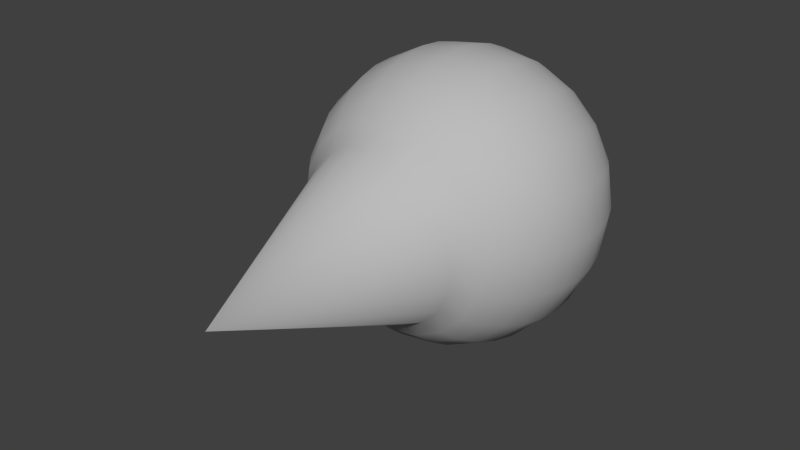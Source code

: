 # Source: Player.blend  (saved by Blender 2.72.0; exported with 4.5.12 LTS)
import bpy
from mathutils import Matrix  # noqa: F401  (used for matrix-valued properties, if any)

bpy.ops.wm.read_factory_settings(use_empty=True)
scene = bpy.context.scene
scene.name = 'Scene'

# ---- collections
col_collection_1 = bpy.data.collections.new('Collection 1'); scene.collection.children.link(col_collection_1)

# ---- materials (node trees are filled in below, after node groups)
mat_phong1 = bpy.data.materials.new('phong1')
mat_phong1.alpha_threshold = 0.0
mat_phong1.use_transparent_shadow = False
mat_phong1.diffuse_color = (0.5, 0.5, 0.5, 1.0)
mat_phong1.specular_color = (0.5, 0.5, 0.5)
mat_phong1.roughness = 0.5

# ---- material node trees

# ---- world
world_world = bpy.data.worlds.new('World'); scene.world = world_world
world_world.color = (0.05088, 0.05088, 0.05088)
world_world.use_sun_shadow = False
world_world.sun_shadow_jitter_overblur = 0.0
world_world.cycles.sampling_method = 'MANUAL'
world_world.cycles.sample_map_resolution = 256

# ---- meshes
me_untitled = bpy.data.meshes.new('Untitled')
me_untitled.from_pydata([(-4.789, -1.64, 3.819), (-4.086, -3.019, 3.819), (-2.992, -4.113, 3.819), (-1.614, -4.815, 3.819), (-0.08523, -5.057, 3.819), (1.443, -4.815, 3.819), (2.822, -4.113, 3.819), (3.916, -3.019, 3.819), (4.619, -1.64, 3.819), (4.861, -0.1116, 3.819), (4.619, 1.417, 3.819), (3.916, 2.795, 3.819), (2.822, 3.89, 3.819), (1.443, 4.592, 3.819), (-0.08523, 4.834, 3.819), (-1.614, 4.592, 3.819), (-2.992, 3.89, 3.819), (-4.086, 2.795, 3.819), (-4.789, 1.417, 3.819), (-5.031, -0.1116, 3.819), (-0.01476, -0.1457, 14.67), (-1.071, -0.4889, -7.953), (-0.9133, -0.7985, -7.953), (-0.6676, -1.044, -7.953), (-0.358, -1.202, -7.953), (-0.01476, -1.256, -7.953), (0.3285, -1.202, -7.953), (0.6381, -1.044, -7.953), (0.8838, -0.7985, -7.953), (1.042, -0.4889, -7.953), (1.096, -0.1457, -7.953), (1.042, 0.1975, -7.953), (0.8838, 0.5072, -7.953), (0.6381, 0.7529, -7.953), (0.3285, 0.9106, -7.953), (-0.01476, 0.965, -7.953), (-0.358, 0.9106, -7.953), (-0.6676, 0.7529, -7.953), (-0.9133, 0.5072, -7.953), (-1.071, 0.1975, -7.953), (-1.125, -0.1457, -7.953), (-2.101, -0.8237, -7.693), (-1.79, -1.435, -7.693), (-1.304, -1.921, -7.693), (-0.6927, -2.232, -7.693), (-0.01476, -2.34, -7.693), (0.6632, -2.232, -7.693), (1.275, -1.921, -7.693), (1.76, -1.435, -7.693), (2.072, -0.8237, -7.693), (2.179, -0.1457, -7.693), (2.072, 0.5323, -7.693), (1.76, 1.144, -7.693), (1.275, 1.629, -7.693), (0.6632, 1.941, -7.693), (-0.01476, 2.048, -7.693), (-0.6927, 1.941, -7.693), (-1.304, 1.629, -7.693), (-1.79, 1.144, -7.693), (-2.101, 0.5323, -7.693), (-2.209, -0.1457, -7.693), (-3.08, -1.142, -7.267), (-2.622, -2.04, -7.267), (-1.909, -2.753, -7.267), (-1.011, -3.211, -7.267), (-0.01476, -3.369, -7.267), (0.9813, -3.211, -7.267), (1.88, -2.753, -7.267), (2.593, -2.04, -7.267), (3.051, -1.142, -7.267), (3.209, -0.1457, -7.267), (3.051, 0.8504, -7.267), (2.593, 1.749, -7.267), (1.88, 2.462, -7.267), (0.9813, 2.92, -7.267), (-0.01476, 3.078, -7.267), (-1.011, 2.92, -7.267), (-1.909, 2.462, -7.267), (-2.622, 1.749, -7.267), (-3.08, 0.8504, -7.267), (-3.238, -0.1457, -7.267), (-3.984, -1.435, -6.685), (-3.391, -2.599, -6.685), (-2.468, -3.522, -6.685), (-1.304, -4.115, -6.685), (-0.01476, -4.319, -6.685), (1.275, -4.115, -6.685), (2.438, -3.522, -6.685), (3.361, -2.599, -6.685), (3.954, -1.435, -6.685), (4.158, -0.1457, -6.685), (3.954, 1.144, -6.685), (3.361, 2.307, -6.685), (2.438, 3.231, -6.685), (1.275, 3.823, -6.685), (-0.01476, 4.028, -6.685), (-1.304, 3.823, -6.685), (-2.468, 3.231, -6.685), (-3.391, 2.307, -6.685), (-3.984, 1.144, -6.685), (-4.188, -0.1457, -6.685), (-4.789, -1.697, -5.961), (-4.076, -3.097, -5.961), (-2.966, -4.207, -5.961), (-1.566, -4.92, -5.961), (-0.01476, -5.166, -5.961), (1.537, -4.92, -5.961), (2.936, -4.207, -5.961), (4.047, -3.097, -5.961), (4.76, -1.697, -5.961), (5.006, -0.1457, -5.961), (4.76, 1.406, -5.961), (4.047, 2.805, -5.961), (2.936, 3.916, -5.961), (1.537, 4.629, -5.961), (-0.01476, 4.875, -5.961), (-1.566, 4.629, -5.961), (-2.966, 3.916, -5.961), (-4.076, 2.805, -5.961), (-4.789, 1.406, -5.961), (-5.035, -0.1457, -5.961), (-5.478, -1.921, -5.114), (-4.662, -3.522, -5.114), (-3.391, -4.793, -5.114), (-1.79, -5.609, -5.114), (-0.01476, -5.89, -5.114), (1.76, -5.609, -5.114), (3.361, -4.793, -5.114), (4.632, -3.522, -5.114), (5.448, -1.921, -5.114), (5.729, -0.1457, -5.114), (5.448, 1.629, -5.114), (4.632, 3.231, -5.114), (3.361, 4.501, -5.114), (1.76, 5.317, -5.114), (-0.01476, 5.598, -5.114), (-1.79, 5.317, -5.114), (-3.391, 4.501, -5.114), (-4.662, 3.231, -5.114), (-5.478, 1.629, -5.114), (-5.759, -0.1457, -5.114), (-6.031, -2.101, -4.164), (-5.133, -3.864, -4.164), (-3.733, -5.264, -4.164), (-1.97, -6.162, -4.164), (-0.01476, -6.472, -4.164), (1.94, -6.162, -4.164), (3.704, -5.264, -4.164), (5.103, -3.864, -4.164), (6.002, -2.101, -4.164), (6.311, -0.1457, -4.164), (6.002, 1.809, -4.164), (5.103, 3.573, -4.164), (3.704, 4.972, -4.164), (1.94, 5.871, -4.164), (-0.01476, 6.18, -4.164), (-1.97, 5.871, -4.164), (-3.733, 4.972, -4.164), (-5.133, 3.573, -4.164), (-6.031, 1.809, -4.164), (-6.341, -0.1457, -4.164), (-6.437, -2.232, -3.135), (-5.478, -4.115, -3.135), (-3.984, -5.609, -3.135), (-2.101, -6.568, -3.135), (-0.01476, -6.898, -3.135), (2.072, -6.568, -3.135), (3.954, -5.609, -3.135), (5.448, -4.115, -3.135), (6.407, -2.232, -3.135), (6.738, -0.1457, -3.135), (6.407, 1.941, -3.135), (5.448, 3.823, -3.135), (3.954, 5.317, -3.135), (2.072, 6.276, -3.135), (-0.01476, 6.607, -3.135), (-2.101, 6.276, -3.135), (-3.984, 5.317, -3.135), (-5.478, 3.823, -3.135), (-6.437, 1.941, -3.135), (-6.767, -0.1457, -3.135), (-6.684, -2.313, -2.051), (-5.688, -4.268, -2.051), (-4.137, -5.819, -2.051), (-2.182, -6.815, -2.051), (-0.01476, -7.158, -2.051), (2.152, -6.815, -2.051), (4.107, -5.819, -2.051), (5.658, -4.268, -2.051), (6.655, -2.313, -2.051), (6.998, -0.1457, -2.051), (6.655, 2.021, -2.051), (5.658, 3.976, -2.051), (4.107, 5.528, -2.051), (2.152, 6.524, -2.051), (-0.01476, 6.867, -2.051), (-2.182, 6.524, -2.051), (-4.137, 5.528, -2.051), (-5.688, 3.976, -2.051), (-6.684, 2.021, -2.051), (-7.027, -0.1457, -2.051), (-6.767, -2.34, -0.9408), (-5.759, -4.319, -0.9408), (-4.188, -5.89, -0.9408), (-2.209, -6.898, -0.9408), (-0.01476, -7.246, -0.9408), (2.179, -6.898, -0.9408), (4.158, -5.89, -0.9408), (5.729, -4.319, -0.9408), (6.738, -2.34, -0.9408), (7.085, -0.1457, -0.9408), (6.738, 2.048, -0.9408), (5.729, 4.028, -0.9408), (4.158, 5.598, -0.9408), (2.179, 6.607, -0.9408), (-0.01476, 6.954, -0.9408), (-2.209, 6.607, -0.9408), (-4.188, 5.598, -0.9408), (-5.759, 4.028, -0.9408), (-6.767, 2.048, -0.9408), (-7.115, -0.1457, -0.9408), (-6.684, -2.313, 0.1699), (-5.688, -4.268, 0.1699), (-4.137, -5.819, 0.1699), (-2.182, -6.815, 0.1699), (-0.01476, -7.158, 0.1699), (2.152, -6.815, 0.1699), (4.107, -5.819, 0.1699), (5.658, -4.268, 0.1699), (6.655, -2.313, 0.1699), (6.998, -0.1457, 0.1699), (6.655, 2.021, 0.1699), (5.658, 3.976, 0.1699), (4.107, 5.528, 0.1699), (2.152, 6.524, 0.1699), (-0.01476, 6.867, 0.1699), (-2.182, 6.524, 0.1699), (-4.137, 5.528, 0.1699), (-5.688, 3.976, 0.1699), (-6.684, 2.021, 0.1699), (-7.027, -0.1457, 0.1699), (-6.437, -2.232, 1.253), (-5.478, -4.115, 1.253), (-3.984, -5.609, 1.253), (-2.101, -6.568, 1.253), (-0.01476, -6.898, 1.253), (2.072, -6.568, 1.253), (3.954, -5.609, 1.253), (5.448, -4.115, 1.253), (6.407, -2.232, 1.253), (6.738, -0.1457, 1.253), (6.407, 1.941, 1.253), (5.448, 3.823, 1.253), (3.954, 5.317, 1.253), (2.072, 6.276, 1.253), (-0.01476, 6.607, 1.253), (-2.101, 6.276, 1.253), (-3.984, 5.317, 1.253), (-5.478, 3.823, 1.253), (-6.437, 1.941, 1.253), (-6.767, -0.1457, 1.253), (-6.031, -2.101, 2.283), (-5.133, -3.864, 2.283), (-3.733, -5.264, 2.283), (-1.97, -6.162, 2.283), (-0.01476, -6.472, 2.283), (1.94, -6.162, 2.283), (3.704, -5.264, 2.283), (5.103, -3.864, 2.283), (6.002, -2.101, 2.283), (6.311, -0.1457, 2.283), (6.002, 1.809, 2.283), (5.103, 3.573, 2.283), (3.704, 4.972, 2.283), (1.94, 5.871, 2.283), (-0.01476, 6.18, 2.283), (-1.97, 5.871, 2.283), (-3.733, 4.972, 2.283), (-5.133, 3.573, 2.283), (-6.031, 1.809, 2.283), (-6.341, -0.1457, 2.283), (-5.478, -1.921, 3.232), (-4.662, -3.522, 3.232), (-3.391, -4.793, 3.232), (-1.79, -5.609, 3.232), (-0.01476, -5.89, 3.232), (1.76, -5.609, 3.232), (3.361, -4.793, 3.232), (4.632, -3.522, 3.232), (5.448, -1.921, 3.232), (5.729, -0.1457, 3.232), (5.448, 1.629, 3.232), (4.632, 3.231, 3.232), (3.361, 4.501, 3.232), (1.76, 5.317, 3.232), (-0.01476, 5.598, 3.232), (-1.79, 5.317, 3.232), (-3.391, 4.501, 3.232), (-4.662, 3.231, 3.232), (-5.478, 1.629, 3.232), (-5.759, -0.1457, 3.232), (-4.789, -1.697, 4.08), (-4.076, -3.097, 4.08), (-2.966, -4.207, 4.08), (-1.566, -4.92, 4.08), (-0.01476, -5.166, 4.08), (1.537, -4.92, 4.08), (2.936, -4.207, 4.08), (4.047, -3.097, 4.08), (4.76, -1.697, 4.08), (5.006, -0.1457, 4.08), (4.76, 1.406, 4.08), (4.047, 2.805, 4.08), (2.936, 3.916, 4.08), (1.537, 4.629, 4.08), (-0.01476, 4.875, 4.08), (-1.566, 4.629, 4.08), (-2.966, 3.916, 4.08), (-4.076, 2.805, 4.08), (-4.789, 1.406, 4.08), (-5.035, -0.1457, 4.08), (-3.984, -1.435, 4.803), (-3.391, -2.599, 4.803), (-2.468, -3.522, 4.803), (-1.304, -4.115, 4.803), (-0.01476, -4.319, 4.803), (1.275, -4.115, 4.803), (2.438, -3.522, 4.803), (3.361, -2.599, 4.803), (3.954, -1.435, 4.803), (4.158, -0.1457, 4.803), (3.954, 1.144, 4.803), (3.361, 2.307, 4.803), (2.438, 3.231, 4.803), (1.275, 3.823, 4.803), (-0.01476, 4.028, 4.803), (-1.304, 3.823, 4.803), (-2.468, 3.231, 4.803), (-3.391, 2.307, 4.803), (-3.984, 1.144, 4.803), (-4.188, -0.1457, 4.803), (-0.01476, -0.1457, -8.041)], [], [(0, 19, 18, 17, 16, 15, 14, 13, 12, 11, 10, 9, 8, 7, 6, 5, 4, 3, 2, 1), (21, 22, 42, 41), (22, 23, 43, 42), (23, 24, 44, 43), (24, 25, 45, 44), (25, 26, 46, 45), (26, 27, 47, 46), (27, 28, 48, 47), (28, 29, 49, 48), (29, 30, 50, 49), (30, 31, 51, 50), (31, 32, 52, 51), (32, 33, 53, 52), (33, 34, 54, 53), (34, 35, 55, 54), (35, 36, 56, 55), (36, 37, 57, 56), (37, 38, 58, 57), (38, 39, 59, 58), (39, 40, 60, 59), (40, 21, 41, 60), (41, 42, 62, 61), (42, 43, 63, 62), (43, 44, 64, 63), (44, 45, 65, 64), (45, 46, 66, 65), (46, 47, 67, 66), (47, 48, 68, 67), (48, 49, 69, 68), (49, 50, 70, 69), (50, 51, 71, 70), (51, 52, 72, 71), (52, 53, 73, 72), (53, 54, 74, 73), (54, 55, 75, 74), (55, 56, 76, 75), (56, 57, 77, 76), (57, 58, 78, 77), (58, 59, 79, 78), (59, 60, 80, 79), (60, 41, 61, 80), (61, 62, 82, 81), (62, 63, 83, 82), (63, 64, 84, 83), (64, 65, 85, 84), (65, 66, 86, 85), (66, 67, 87, 86), (67, 68, 88, 87), (68, 69, 89, 88), (69, 70, 90, 89), (70, 71, 91, 90), (71, 72, 92, 91), (72, 73, 93, 92), (73, 74, 94, 93), (74, 75, 95, 94), (75, 76, 96, 95), (76, 77, 97, 96), (77, 78, 98, 97), (78, 79, 99, 98), (79, 80, 100, 99), (80, 61, 81, 100), (81, 82, 102, 101), (82, 83, 103, 102), (83, 84, 104, 103), (84, 85, 105, 104), (85, 86, 106, 105), (86, 87, 107, 106), (87, 88, 108, 107), (88, 89, 109, 108), (89, 90, 110, 109), (90, 91, 111, 110), (91, 92, 112, 111), (92, 93, 113, 112), (93, 94, 114, 113), (94, 95, 115, 114), (95, 96, 116, 115), (96, 97, 117, 116), (97, 98, 118, 117), (98, 99, 119, 118), (99, 100, 120, 119), (100, 81, 101, 120), (101, 102, 122, 121), (102, 103, 123, 122), (103, 104, 124, 123), (104, 105, 125, 124), (105, 106, 126, 125), (106, 107, 127, 126), (107, 108, 128, 127), (108, 109, 129, 128), (109, 110, 130, 129), (110, 111, 131, 130), (111, 112, 132, 131), (112, 113, 133, 132), (113, 114, 134, 133), (114, 115, 135, 134), (115, 116, 136, 135), (116, 117, 137, 136), (117, 118, 138, 137), (118, 119, 139, 138), (119, 120, 140, 139), (120, 101, 121, 140), (121, 122, 142, 141), (122, 123, 143, 142), (123, 124, 144, 143), (124, 125, 145, 144), (125, 126, 146, 145), (126, 127, 147, 146), (127, 128, 148, 147), (128, 129, 149, 148), (129, 130, 150, 149), (130, 131, 151, 150), (131, 132, 152, 151), (132, 133, 153, 152), (133, 134, 154, 153), (134, 135, 155, 154), (135, 136, 156, 155), (136, 137, 157, 156), (137, 138, 158, 157), (138, 139, 159, 158), (139, 140, 160, 159), (140, 121, 141, 160), (141, 142, 162, 161), (142, 143, 163, 162), (143, 144, 164, 163), (144, 145, 165, 164), (145, 146, 166, 165), (146, 147, 167, 166), (147, 148, 168, 167), (148, 149, 169, 168), (149, 150, 170, 169), (150, 151, 171, 170), (151, 152, 172, 171), (152, 153, 173, 172), (153, 154, 174, 173), (154, 155, 175, 174), (155, 156, 176, 175), (156, 157, 177, 176), (157, 158, 178, 177), (158, 159, 179, 178), (159, 160, 180, 179), (160, 141, 161, 180), (161, 162, 182, 181), (162, 163, 183, 182), (163, 164, 184, 183), (164, 165, 185, 184), (165, 166, 186, 185), (166, 167, 187, 186), (167, 168, 188, 187), (168, 169, 189, 188), (169, 170, 190, 189), (170, 171, 191, 190), (171, 172, 192, 191), (172, 173, 193, 192), (173, 174, 194, 193), (174, 175, 195, 194), (175, 176, 196, 195), (176, 177, 197, 196), (177, 178, 198, 197), (178, 179, 199, 198), (179, 180, 200, 199), (180, 161, 181, 200), (181, 182, 202, 201), (182, 183, 203, 202), (183, 184, 204, 203), (184, 185, 205, 204), (185, 186, 206, 205), (186, 187, 207, 206), (187, 188, 208, 207), (188, 189, 209, 208), (189, 190, 210, 209), (190, 191, 211, 210), (191, 192, 212, 211), (192, 193, 213, 212), (193, 194, 214, 213), (194, 195, 215, 214), (195, 196, 216, 215), (196, 197, 217, 216), (197, 198, 218, 217), (198, 199, 219, 218), (199, 200, 220, 219), (200, 181, 201, 220), (201, 202, 222, 221), (202, 203, 223, 222), (203, 204, 224, 223), (204, 205, 225, 224), (205, 206, 226, 225), (206, 207, 227, 226), (207, 208, 228, 227), (208, 209, 229, 228), (209, 210, 230, 229), (210, 211, 231, 230), (211, 212, 232, 231), (212, 213, 233, 232), (213, 214, 234, 233), (214, 215, 235, 234), (215, 216, 236, 235), (216, 217, 237, 236), (217, 218, 238, 237), (218, 219, 239, 238), (219, 220, 240, 239), (220, 201, 221, 240), (221, 222, 242, 241), (222, 223, 243, 242), (223, 224, 244, 243), (224, 225, 245, 244), (225, 226, 246, 245), (226, 227, 247, 246), (227, 228, 248, 247), (228, 229, 249, 248), (229, 230, 250, 249), (230, 231, 251, 250), (231, 232, 252, 251), (232, 233, 253, 252), (233, 234, 254, 253), (234, 235, 255, 254), (235, 236, 256, 255), (236, 237, 257, 256), (237, 238, 258, 257), (238, 239, 259, 258), (239, 240, 260, 259), (240, 221, 241, 260), (241, 242, 262, 261), (242, 243, 263, 262), (243, 244, 264, 263), (244, 245, 265, 264), (245, 246, 266, 265), (246, 247, 267, 266), (247, 248, 268, 267), (248, 249, 269, 268), (249, 250, 270, 269), (250, 251, 271, 270), (251, 252, 272, 271), (252, 253, 273, 272), (253, 254, 274, 273), (254, 255, 275, 274), (255, 256, 276, 275), (256, 257, 277, 276), (257, 258, 278, 277), (258, 259, 279, 278), (259, 260, 280, 279), (260, 241, 261, 280), (261, 262, 282, 281), (262, 263, 283, 282), (263, 264, 284, 283), (264, 265, 285, 284), (265, 266, 286, 285), (266, 267, 287, 286), (267, 268, 288, 287), (268, 269, 289, 288), (269, 270, 290, 289), (270, 271, 291, 290), (271, 272, 292, 291), (272, 273, 293, 292), (273, 274, 294, 293), (274, 275, 295, 294), (275, 276, 296, 295), (276, 277, 297, 296), (277, 278, 298, 297), (278, 279, 299, 298), (279, 280, 300, 299), (280, 261, 281, 300), (281, 282, 302, 301), (282, 283, 303, 302), (283, 284, 304, 303), (284, 285, 305, 304), (285, 286, 306, 305), (286, 287, 307, 306), (287, 288, 308, 307), (288, 289, 309, 308), (289, 290, 310, 309), (290, 291, 311, 310), (291, 292, 312, 311), (292, 293, 313, 312), (293, 294, 314, 313), (294, 295, 315, 314), (295, 296, 316, 315), (296, 297, 317, 316), (297, 298, 318, 317), (298, 299, 319, 318), (299, 300, 320, 319), (300, 281, 301, 320), (301, 302, 322, 321), (302, 303, 323, 322), (303, 304, 324, 323), (304, 305, 325, 324), (305, 306, 326, 325), (306, 307, 327, 326), (307, 308, 328, 327), (308, 309, 329, 328), (309, 310, 330, 329), (310, 311, 331, 330), (311, 312, 332, 331), (312, 313, 333, 332), (313, 314, 334, 333), (314, 315, 335, 334), (315, 316, 336, 335), (316, 317, 337, 336), (317, 318, 338, 337), (318, 319, 339, 338), (319, 320, 340, 339), (320, 301, 321, 340), (22, 21, 341), (23, 22, 341), (24, 23, 341), (25, 24, 341), (26, 25, 341), (27, 26, 341), (28, 27, 341), (29, 28, 341), (30, 29, 341), (31, 30, 341), (32, 31, 341), (33, 32, 341), (34, 33, 341), (35, 34, 341), (36, 35, 341), (37, 36, 341), (38, 37, 341), (39, 38, 341), (40, 39, 341), (21, 40, 341), (337, 338, 20), (328, 329, 20), (339, 340, 20), (330, 331, 20), (332, 333, 20), (321, 322, 20), (334, 335, 20), (323, 324, 20), (336, 337, 20), (325, 326, 20), (327, 328, 20), (338, 339, 20), (329, 330, 20), (340, 321, 20), (331, 332, 20), (333, 334, 20), (322, 323, 20), (335, 336, 20), (324, 325, 20), (326, 327, 20)])
me_untitled.polygons.foreach_set('use_smooth', [True] * 341)
_uv = me_untitled.uv_layers.new(name='map1')
_uv.uv.foreach_set('vector', [0.7378, 0.1727, 0.75, 0.25, 0.7378, 0.3273, 0.7023, 0.3969, 0.6469, 0.4523, 0.5773, 0.4878, 0.5, 0.5, 0.4227, 0.4878, 0.3531, 0.4523, 0.2977, 0.3969, 0.2622, 0.3273, 0.25, 0.25, 0.2622, 0.1727, 0.2977, 0.1031, 0.3531, 0.04775, 0.4227, 0.01224, 0.5, -1.192e-07, 0.5773, 0.01224, 0.6469, 0.04775, 0.7023, 0.1031, 0.006806, 0.4758, 0.006806, 0.454, 0.02706, 0.4092, 0.02706, 0.4523, 0.006806, 0.454, 0.006806, 0.4367, 0.02706, 0.375, 0.02706, 0.4092, 0.006806, 0.4367, 0.006806, 0.4256, 0.02706, 0.3531, 0.02706, 0.375, 0.006806, 0.4256, 0.006806, 0.4218, 0.02706, 0.3455, 0.02706, 0.3531, 0.006806, 0.4218, 0.006806, 0.4256, 0.02706, 0.3531, 0.02706, 0.3455, 0.006806, 0.4256, 0.006806, 0.4367, 0.02706, 0.375, 0.02706, 0.3531, 0.006806, 0.4367, 0.006806, 0.454, 0.02706, 0.4092, 0.02706, 0.375, 0.006806, 0.454, 0.006806, 0.4758, 0.02706, 0.4523, 0.02706, 0.4092, 0.006806, 0.4758, 0.006806, 0.5, 0.02706, 0.5, 0.02706, 0.4523, 0.006806, 0.5, 0.006806, 0.5242, 0.02706, 0.5477, 0.02706, 0.5, 0.006806, 0.5242, 0.006806, 0.546, 0.02706, 0.5908, 0.02706, 0.5477, 0.006806, 0.546, 0.006806, 0.5633, 0.02706, 0.625, 0.02706, 0.5908, 0.006806, 0.5633, 0.006806, 0.5744, 0.02706, 0.6469, 0.02706, 0.625, 0.006806, 0.5744, 0.006806, 0.5782, 0.02706, 0.6545, 0.02706, 0.6469, 0.006806, 0.5782, 0.006806, 0.5744, 0.02706, 0.6469, 0.02706, 0.6545, 0.006806, 0.5744, 0.006806, 0.5633, 0.02706, 0.625, 0.02706, 0.6469, 0.006806, 0.5633, 0.006806, 0.546, 0.02706, 0.5908, 0.02706, 0.625, 0.006806, 0.546, 0.006806, 0.5242, 0.02706, 0.5477, 0.02706, 0.5908, 0.006806, 0.5242, 0.006806, 0.5, 0.02706, 0.5, 0.02706, 0.5477, 0.006806, 0.5, 0.006806, 0.4758, 0.02706, 0.4523, 0.02706, 0.5, 0.02706, 0.4523, 0.02706, 0.4092, 0.06025, 0.3666, 0.06025, 0.4299, 0.02706, 0.4092, 0.02706, 0.375, 0.06025, 0.3164, 0.06025, 0.3666, 0.02706, 0.375, 0.02706, 0.3531, 0.06025, 0.2841, 0.06025, 0.3164, 0.02706, 0.3531, 0.02706, 0.3455, 0.06025, 0.273, 0.06025, 0.2841, 0.02706, 0.3455, 0.02706, 0.3531, 0.06025, 0.2841, 0.06025, 0.273, 0.02706, 0.3531, 0.02706, 0.375, 0.06025, 0.3164, 0.06025, 0.2841, 0.02706, 0.375, 0.02706, 0.4092, 0.06025, 0.3666, 0.06025, 0.3164, 0.02706, 0.4092, 0.02706, 0.4523, 0.06025, 0.4299, 0.06025, 0.3666, 0.02706, 0.4523, 0.02706, 0.5, 0.06025, 0.5, 0.06025, 0.4299, 0.02706, 0.5, 0.02706, 0.5477, 0.06025, 0.5701, 0.06025, 0.5, 0.02706, 0.5477, 0.02706, 0.5908, 0.06025, 0.6334, 0.06025, 0.5701, 0.02706, 0.5908, 0.02706, 0.625, 0.06025, 0.6836, 0.06025, 0.6334, 0.02706, 0.625, 0.02706, 0.6469, 0.06025, 0.7159, 0.06025, 0.6836, 0.02706, 0.6469, 0.02706, 0.6545, 0.06025, 0.727, 0.06025, 0.7159, 0.02706, 0.6545, 0.02706, 0.6469, 0.06025, 0.7159, 0.06025, 0.727, 0.02706, 0.6469, 0.02706, 0.625, 0.06025, 0.6836, 0.06025, 0.7159, 0.02706, 0.625, 0.02706, 0.5908, 0.06025, 0.6334, 0.06025, 0.6836, 0.02706, 0.5908, 0.02706, 0.5477, 0.06025, 0.5701, 0.06025, 0.6334, 0.02706, 0.5477, 0.02706, 0.5, 0.06025, 0.5, 0.06025, 0.5701, 0.02706, 0.5, 0.02706, 0.4523, 0.06025, 0.4299, 0.06025, 0.5, 0.06025, 0.4299, 0.06025, 0.3666, 0.1056, 0.3273, 0.1056, 0.4092, 0.06025, 0.3666, 0.06025, 0.3164, 0.1056, 0.2622, 0.1056, 0.3273, 0.06025, 0.3164, 0.06025, 0.2841, 0.1056, 0.2205, 0.1056, 0.2622, 0.06025, 0.2841, 0.06025, 0.273, 0.1056, 0.2061, 0.1056, 0.2205, 0.06025, 0.273, 0.06025, 0.2841, 0.1056, 0.2205, 0.1056, 0.2061, 0.06025, 0.2841, 0.06025, 0.3164, 0.1056, 0.2622, 0.1056, 0.2205, 0.06025, 0.3164, 0.06025, 0.3666, 0.1056, 0.3273, 0.1056, 0.2622, 0.06025, 0.3666, 0.06025, 0.4299, 0.1056, 0.4092, 0.1056, 0.3273, 0.06025, 0.4299, 0.06025, 0.5, 0.1056, 0.5, 0.1056, 0.4092, 0.06025, 0.5, 0.06025, 0.5701, 0.1056, 0.5908, 0.1056, 0.5, 0.06025, 0.5701, 0.06025, 0.6334, 0.1056, 0.6727, 0.1056, 0.5908, 0.06025, 0.6334, 0.06025, 0.6836, 0.1056, 0.7378, 0.1056, 0.6727, 0.06025, 0.6836, 0.06025, 0.7159, 0.1056, 0.7795, 0.1056, 0.7378, 0.06025, 0.7159, 0.06025, 0.727, 0.1056, 0.7939, 0.1056, 0.7795, 0.06025, 0.727, 0.06025, 0.7159, 0.1056, 0.7795, 0.1056, 0.7939, 0.06025, 0.7159, 0.06025, 0.6836, 0.1056, 0.7378, 0.1056, 0.7795, 0.06025, 0.6836, 0.06025, 0.6334, 0.1056, 0.6727, 0.1056, 0.7378, 0.06025, 0.6334, 0.06025, 0.5701, 0.1056, 0.5908, 0.1056, 0.6727, 0.06025, 0.5701, 0.06025, 0.5, 0.1056, 0.5, 0.1056, 0.5908, 0.06025, 0.5, 0.06025, 0.4299, 0.1056, 0.4092, 0.1056, 0.5, 0.1056, 0.4092, 0.1056, 0.3273, 0.1619, 0.2922, 0.1619, 0.3907, 0.1056, 0.3273, 0.1056, 0.2622, 0.1619, 0.214, 0.1619, 0.2922, 0.1056, 0.2622, 0.1056, 0.2205, 0.1619, 0.1638, 0.1619, 0.214, 0.1056, 0.2205, 0.1056, 0.2061, 0.1619, 0.1464, 0.1619, 0.1638, 0.1056, 0.2061, 0.1056, 0.2205, 0.1619, 0.1638, 0.1619, 0.1464, 0.1056, 0.2205, 0.1056, 0.2622, 0.1619, 0.214, 0.1619, 0.1638, 0.1056, 0.2622, 0.1056, 0.3273, 0.1619, 0.2922, 0.1619, 0.214, 0.1056, 0.3273, 0.1056, 0.4092, 0.1619, 0.3907, 0.1619, 0.2922, 0.1056, 0.4092, 0.1056, 0.5, 0.1619, 0.5, 0.1619, 0.3907, 0.1056, 0.5, 0.1056, 0.5908, 0.1619, 0.6093, 0.1619, 0.5, 0.1056, 0.5908, 0.1056, 0.6727, 0.1619, 0.7078, 0.1619, 0.6093, 0.1056, 0.6727, 0.1056, 0.7378, 0.1619, 0.786, 0.1619, 0.7078, 0.1056, 0.7378, 0.1056, 0.7795, 0.1619, 0.8362, 0.1619, 0.786, 0.1056, 0.7795, 0.1056, 0.7939, 0.1619, 0.8536, 0.1619, 0.8362, 0.1056, 0.7939, 0.1056, 0.7795, 0.1619, 0.8362, 0.1619, 0.8536, 0.1056, 0.7795, 0.1056, 0.7378, 0.1619, 0.786, 0.1619, 0.8362, 0.1056, 0.7378, 0.1056, 0.6727, 0.1619, 0.7078, 0.1619, 0.786, 0.1056, 0.6727, 0.1056, 0.5908, 0.1619, 0.6093, 0.1619, 0.7078, 0.1056, 0.5908, 0.1056, 0.5, 0.1619, 0.5, 0.1619, 0.6093, 0.1056, 0.5, 0.1056, 0.4092, 0.1619, 0.3907, 0.1619, 0.5, 0.1619, 0.3907, 0.1619, 0.2922, 0.2279, 0.2622, 0.2279, 0.375, 0.1619, 0.2922, 0.1619, 0.214, 0.2279, 0.1727, 0.2279, 0.2622, 0.1619, 0.214, 0.1619, 0.1638, 0.2279, 0.1153, 0.2279, 0.1727, 0.1619, 0.1638, 0.1619, 0.1464, 0.2279, 0.09549, 0.2279, 0.1153, 0.1619, 0.1464, 0.1619, 0.1638, 0.2279, 0.1153, 0.2279, 0.09549, 0.1619, 0.1638, 0.1619, 0.214, 0.2279, 0.1727, 0.2279, 0.1153, 0.1619, 0.214, 0.1619, 0.2922, 0.2279, 0.2622, 0.2279, 0.1727, 0.1619, 0.2922, 0.1619, 0.3907, 0.2279, 0.375, 0.2279, 0.2622, 0.1619, 0.3907, 0.1619, 0.5, 0.2279, 0.5, 0.2279, 0.375, 0.1619, 0.5, 0.1619, 0.6093, 0.2279, 0.625, 0.2279, 0.5, 0.1619, 0.6093, 0.1619, 0.7078, 0.2279, 0.7378, 0.2279, 0.625, 0.1619, 0.7078, 0.1619, 0.786, 0.2279, 0.8273, 0.2279, 0.7378, 0.1619, 0.786, 0.1619, 0.8362, 0.2279, 0.8847, 0.2279, 0.8273, 0.1619, 0.8362, 0.1619, 0.8536, 0.2279, 0.9045, 0.2279, 0.8847, 0.1619, 0.8536, 0.1619, 0.8362, 0.2279, 0.8847, 0.2279, 0.9045, 0.1619, 0.8362, 0.1619, 0.786, 0.2279, 0.8273, 0.2279, 0.8847, 0.1619, 0.786, 0.1619, 0.7078, 0.2279, 0.7378, 0.2279, 0.8273, 0.1619, 0.7078, 0.1619, 0.6093, 0.2279, 0.625, 0.2279, 0.7378, 0.1619, 0.6093, 0.1619, 0.5, 0.2279, 0.5, 0.2279, 0.625, 0.1619, 0.5, 0.1619, 0.3907, 0.2279, 0.375, 0.2279, 0.5, 0.2279, 0.375, 0.2279, 0.2622, 0.3018, 0.2381, 0.3018, 0.3623, 0.2279, 0.2622, 0.2279, 0.1727, 0.3018, 0.1396, 0.3018, 0.2381, 0.2279, 0.1727, 0.2279, 0.1153, 0.3018, 0.0763, 0.3018, 0.1396, 0.2279, 0.1153, 0.2279, 0.09549, 0.3018, 0.0545, 0.3018, 0.0763, 0.2279, 0.09549, 0.2279, 0.1153, 0.3018, 0.0763, 0.3018, 0.0545, 0.2279, 0.1153, 0.2279, 0.1727, 0.3018, 0.1396, 0.3018, 0.0763, 0.2279, 0.1727, 0.2279, 0.2622, 0.3018, 0.2381, 0.3018, 0.1396, 0.2279, 0.2622, 0.2279, 0.375, 0.3018, 0.3623, 0.3018, 0.2381, 0.2279, 0.375, 0.2279, 0.5, 0.3018, 0.5, 0.3018, 0.3623, 0.2279, 0.5, 0.2279, 0.625, 0.3018, 0.6377, 0.3018, 0.5, 0.2279, 0.625, 0.2279, 0.7378, 0.3018, 0.7619, 0.3018, 0.6377, 0.2279, 0.7378, 0.2279, 0.8273, 0.3018, 0.8604, 0.3018, 0.7619, 0.2279, 0.8273, 0.2279, 0.8847, 0.3018, 0.9237, 0.3018, 0.8604, 0.2279, 0.8847, 0.2279, 0.9045, 0.3018, 0.9455, 0.3018, 0.9237, 0.2279, 0.9045, 0.2279, 0.8847, 0.3018, 0.9237, 0.3018, 0.9455, 0.2279, 0.8847, 0.2279, 0.8273, 0.3018, 0.8604, 0.3018, 0.9237, 0.2279, 0.8273, 0.2279, 0.7378, 0.3018, 0.7619, 0.3018, 0.8604, 0.2279, 0.7378, 0.2279, 0.625, 0.3018, 0.6377, 0.3018, 0.7619, 0.2279, 0.625, 0.2279, 0.5, 0.3018, 0.5, 0.3018, 0.6377, 0.2279, 0.5, 0.2279, 0.375, 0.3018, 0.3623, 0.3018, 0.5, 0.3018, 0.3623, 0.3018, 0.2381, 0.382, 0.2205, 0.382, 0.3531, 0.3018, 0.2381, 0.3018, 0.1396, 0.382, 0.1153, 0.382, 0.2205, 0.3018, 0.1396, 0.3018, 0.0763, 0.382, 0.04775, 0.382, 0.1153, 0.3018, 0.0763, 0.3018, 0.0545, 0.382, 0.02447, 0.382, 0.04775, 0.3018, 0.0545, 0.3018, 0.0763, 0.382, 0.04775, 0.382, 0.02447, 0.3018, 0.0763, 0.3018, 0.1396, 0.382, 0.1153, 0.382, 0.04775, 0.3018, 0.1396, 0.3018, 0.2381, 0.382, 0.2205, 0.382, 0.1153, 0.3018, 0.2381, 0.3018, 0.3623, 0.382, 0.3531, 0.382, 0.2205, 0.3018, 0.3623, 0.3018, 0.5, 0.382, 0.5, 0.382, 0.3531, 0.3018, 0.5, 0.3018, 0.6377, 0.382, 0.6469, 0.382, 0.5, 0.3018, 0.6377, 0.3018, 0.7619, 0.382, 0.7795, 0.382, 0.6469, 0.3018, 0.7619, 0.3018, 0.8604, 0.382, 0.8847, 0.382, 0.7795, 0.3018, 0.8604, 0.3018, 0.9237, 0.382, 0.9523, 0.382, 0.8847, 0.3018, 0.9237, 0.3018, 0.9455, 0.382, 0.9755, 0.382, 0.9523, 0.3018, 0.9455, 0.3018, 0.9237, 0.382, 0.9523, 0.382, 0.9755, 0.3018, 0.9237, 0.3018, 0.8604, 0.382, 0.8847, 0.382, 0.9523, 0.3018, 0.8604, 0.3018, 0.7619, 0.382, 0.7795, 0.382, 0.8847, 0.3018, 0.7619, 0.3018, 0.6377, 0.382, 0.6469, 0.382, 0.7795, 0.3018, 0.6377, 0.3018, 0.5, 0.382, 0.5, 0.382, 0.6469, 0.3018, 0.5, 0.3018, 0.3623, 0.382, 0.3531, 0.382, 0.5, 0.382, 0.3531, 0.382, 0.2205, 0.4663, 0.2097, 0.4663, 0.3474, 0.382, 0.2205, 0.382, 0.1153, 0.4663, 0.1005, 0.4663, 0.2097, 0.382, 0.1153, 0.382, 0.04775, 0.4663, 0.03033, 0.4663, 0.1005, 0.382, 0.04775, 0.382, 0.02447, 0.4663, 0.006156, 0.4663, 0.03033, 0.382, 0.02447, 0.382, 0.04775, 0.4663, 0.03033, 0.4663, 0.006156, 0.382, 0.04775, 0.382, 0.1153, 0.4663, 0.1005, 0.4663, 0.03033, 0.382, 0.1153, 0.382, 0.2205, 0.4663, 0.2097, 0.4663, 0.1005, 0.382, 0.2205, 0.382, 0.3531, 0.4663, 0.3474, 0.4663, 0.2097, 0.382, 0.3531, 0.382, 0.5, 0.4663, 0.5, 0.4663, 0.3474, 0.382, 0.5, 0.382, 0.6469, 0.4663, 0.6526, 0.4663, 0.5, 0.382, 0.6469, 0.382, 0.7795, 0.4663, 0.7903, 0.4663, 0.6526, 0.382, 0.7795, 0.382, 0.8847, 0.4663, 0.8995, 0.4663, 0.7903, 0.382, 0.8847, 0.382, 0.9523, 0.4663, 0.9697, 0.4663, 0.8995, 0.382, 0.9523, 0.382, 0.9755, 0.4663, 0.9938, 0.4663, 0.9697, 0.382, 0.9755, 0.382, 0.9523, 0.4663, 0.9697, 0.4663, 0.9938, 0.382, 0.9523, 0.382, 0.8847, 0.4663, 0.8995, 0.4663, 0.9697, 0.382, 0.8847, 0.382, 0.7795, 0.4663, 0.7903, 0.4663, 0.8995, 0.382, 0.7795, 0.382, 0.6469, 0.4663, 0.6526, 0.4663, 0.7903, 0.382, 0.6469, 0.382, 0.5, 0.4663, 0.5, 0.4663, 0.6526, 0.382, 0.5, 0.382, 0.3531, 0.4663, 0.3474, 0.4663, 0.5, 0.4663, 0.3474, 0.4663, 0.2097, 0.5528, 0.2061, 0.5528, 0.3455, 0.4663, 0.2097, 0.4663, 0.1005, 0.5528, 0.09549, 0.5528, 0.2061, 0.4663, 0.1005, 0.4663, 0.03033, 0.5528, 0.02447, 0.5528, 0.09549, 0.4663, 0.03033, 0.4663, 0.006156, 0.5528, -2.98e-08, 0.5528, 0.02447, 0.4663, 0.006156, 0.4663, 0.03033, 0.5528, 0.02447, 0.5528, -2.98e-08, 0.4663, 0.03033, 0.4663, 0.1005, 0.5528, 0.09549, 0.5528, 0.02447, 0.4663, 0.1005, 0.4663, 0.2097, 0.5528, 0.2061, 0.5528, 0.09549, 0.4663, 0.2097, 0.4663, 0.3474, 0.5528, 0.3455, 0.5528, 0.2061, 0.4663, 0.3474, 0.4663, 0.5, 0.5528, 0.5, 0.5528, 0.3455, 0.4663, 0.5, 0.4663, 0.6526, 0.5528, 0.6545, 0.5528, 0.5, 0.4663, 0.6526, 0.4663, 0.7903, 0.5528, 0.7939, 0.5528, 0.6545, 0.4663, 0.7903, 0.4663, 0.8995, 0.5528, 0.9045, 0.5528, 0.7939, 0.4663, 0.8995, 0.4663, 0.9697, 0.5528, 0.9755, 0.5528, 0.9045, 0.4663, 0.9697, 0.4663, 0.9938, 0.5528, 1.0, 0.5528, 0.9755, 0.4663, 0.9938, 0.4663, 0.9697, 0.5528, 0.9755, 0.5528, 1.0, 0.4663, 0.9697, 0.4663, 0.8995, 0.5528, 0.9045, 0.5528, 0.9755, 0.4663, 0.8995, 0.4663, 0.7903, 0.5528, 0.7939, 0.5528, 0.9045, 0.4663, 0.7903, 0.4663, 0.6526, 0.5528, 0.6545, 0.5528, 0.7939, 0.4663, 0.6526, 0.4663, 0.5, 0.5528, 0.5, 0.5528, 0.6545, 0.4663, 0.5, 0.4663, 0.3474, 0.5528, 0.3455, 0.5528, 0.5, 0.5528, 0.3455, 0.5528, 0.2061, 0.6393, 0.2097, 0.6393, 0.3474, 0.5528, 0.2061, 0.5528, 0.09549, 0.6393, 0.1005, 0.6393, 0.2097, 0.5528, 0.09549, 0.5528, 0.02447, 0.6393, 0.03033, 0.6393, 0.1005, 0.5528, 0.02447, 0.5528, -2.98e-08, 0.6393, 0.006156, 0.6393, 0.03033, 0.5528, -2.98e-08, 0.5528, 0.02447, 0.6393, 0.03033, 0.6393, 0.006156, 0.5528, 0.02447, 0.5528, 0.09549, 0.6393, 0.1005, 0.6393, 0.03033, 0.5528, 0.09549, 0.5528, 0.2061, 0.6393, 0.2097, 0.6393, 0.1005, 0.5528, 0.2061, 0.5528, 0.3455, 0.6393, 0.3474, 0.6393, 0.2097, 0.5528, 0.3455, 0.5528, 0.5, 0.6393, 0.5, 0.6393, 0.3474, 0.5528, 0.5, 0.5528, 0.6545, 0.6393, 0.6526, 0.6393, 0.5, 0.5528, 0.6545, 0.5528, 0.7939, 0.6393, 0.7903, 0.6393, 0.6526, 0.5528, 0.7939, 0.5528, 0.9045, 0.6393, 0.8995, 0.6393, 0.7903, 0.5528, 0.9045, 0.5528, 0.9755, 0.6393, 0.9697, 0.6393, 0.8995, 0.5528, 0.9755, 0.5528, 1.0, 0.6393, 0.9938, 0.6393, 0.9697, 0.5528, 1.0, 0.5528, 0.9755, 0.6393, 0.9697, 0.6393, 0.9938, 0.5528, 0.9755, 0.5528, 0.9045, 0.6393, 0.8995, 0.6393, 0.9697, 0.5528, 0.9045, 0.5528, 0.7939, 0.6393, 0.7903, 0.6393, 0.8995, 0.5528, 0.7939, 0.5528, 0.6545, 0.6393, 0.6526, 0.6393, 0.7903, 0.5528, 0.6545, 0.5528, 0.5, 0.6393, 0.5, 0.6393, 0.6526, 0.5528, 0.5, 0.5528, 0.3455, 0.6393, 0.3474, 0.6393, 0.5, 0.6393, 0.3474, 0.6393, 0.2097, 0.7236, 0.2205, 0.7236, 0.3531, 0.6393, 0.2097, 0.6393, 0.1005, 0.7236, 0.1153, 0.7236, 0.2205, 0.6393, 0.1005, 0.6393, 0.03033, 0.7236, 0.04775, 0.7236, 0.1153, 0.6393, 0.03033, 0.6393, 0.006156, 0.7236, 0.02447, 0.7236, 0.04775, 0.6393, 0.006156, 0.6393, 0.03033, 0.7236, 0.04775, 0.7236, 0.02447, 0.6393, 0.03033, 0.6393, 0.1005, 0.7236, 0.1153, 0.7236, 0.04775, 0.6393, 0.1005, 0.6393, 0.2097, 0.7236, 0.2205, 0.7236, 0.1153, 0.6393, 0.2097, 0.6393, 0.3474, 0.7236, 0.3531, 0.7236, 0.2205, 0.6393, 0.3474, 0.6393, 0.5, 0.7236, 0.5, 0.7236, 0.3531, 0.6393, 0.5, 0.6393, 0.6526, 0.7236, 0.6469, 0.7236, 0.5, 0.6393, 0.6526, 0.6393, 0.7903, 0.7236, 0.7795, 0.7236, 0.6469, 0.6393, 0.7903, 0.6393, 0.8995, 0.7236, 0.8847, 0.7236, 0.7795, 0.6393, 0.8995, 0.6393, 0.9697, 0.7236, 0.9523, 0.7236, 0.8847, 0.6393, 0.9697, 0.6393, 0.9938, 0.7236, 0.9755, 0.7236, 0.9523, 0.6393, 0.9938, 0.6393, 0.9697, 0.7236, 0.9523, 0.7236, 0.9755, 0.6393, 0.9697, 0.6393, 0.8995, 0.7236, 0.8847, 0.7236, 0.9523, 0.6393, 0.8995, 0.6393, 0.7903, 0.7236, 0.7795, 0.7236, 0.8847, 0.6393, 0.7903, 0.6393, 0.6526, 0.7236, 0.6469, 0.7236, 0.7795, 0.6393, 0.6526, 0.6393, 0.5, 0.7236, 0.5, 0.7236, 0.6469, 0.6393, 0.5, 0.6393, 0.3474, 0.7236, 0.3531, 0.7236, 0.5, 0.7236, 0.3531, 0.7236, 0.2205, 0.8037, 0.2381, 0.8037, 0.3623, 0.7236, 0.2205, 0.7236, 0.1153, 0.8037, 0.1396, 0.8037, 0.2381, 0.7236, 0.1153, 0.7236, 0.04775, 0.8037, 0.0763, 0.8037, 0.1396, 0.7236, 0.04775, 0.7236, 0.02447, 0.8037, 0.0545, 0.8037, 0.0763, 0.7236, 0.02447, 0.7236, 0.04775, 0.8037, 0.0763, 0.8037, 0.0545, 0.7236, 0.04775, 0.7236, 0.1153, 0.8037, 0.1396, 0.8037, 0.0763, 0.7236, 0.1153, 0.7236, 0.2205, 0.8037, 0.2381, 0.8037, 0.1396, 0.7236, 0.2205, 0.7236, 0.3531, 0.8037, 0.3623, 0.8037, 0.2381, 0.7236, 0.3531, 0.7236, 0.5, 0.8037, 0.5, 0.8037, 0.3623, 0.7236, 0.5, 0.7236, 0.6469, 0.8037, 0.6377, 0.8037, 0.5, 0.7236, 0.6469, 0.7236, 0.7795, 0.8037, 0.7619, 0.8037, 0.6377, 0.7236, 0.7795, 0.7236, 0.8847, 0.8037, 0.8604, 0.8037, 0.7619, 0.7236, 0.8847, 0.7236, 0.9523, 0.8037, 0.9237, 0.8037, 0.8604, 0.7236, 0.9523, 0.7236, 0.9755, 0.8037, 0.9455, 0.8037, 0.9237, 0.7236, 0.9755, 0.7236, 0.9523, 0.8037, 0.9237, 0.8037, 0.9455, 0.7236, 0.9523, 0.7236, 0.8847, 0.8037, 0.8604, 0.8037, 0.9237, 0.7236, 0.8847, 0.7236, 0.7795, 0.8037, 0.7619, 0.8037, 0.8604, 0.7236, 0.7795, 0.7236, 0.6469, 0.8037, 0.6377, 0.8037, 0.7619, 0.7236, 0.6469, 0.7236, 0.5, 0.8037, 0.5, 0.8037, 0.6377, 0.7236, 0.5, 0.7236, 0.3531, 0.8037, 0.3623, 0.8037, 0.5, 0.8037, 0.3623, 0.8037, 0.2381, 0.8777, 0.2622, 0.8777, 0.375, 0.8037, 0.2381, 0.8037, 0.1396, 0.8777, 0.1727, 0.8777, 0.2622, 0.8037, 0.1396, 0.8037, 0.0763, 0.8777, 0.1153, 0.8777, 0.1727, 0.8037, 0.0763, 0.8037, 0.0545, 0.8777, 0.09549, 0.8777, 0.1153, 0.8037, 0.0545, 0.8037, 0.0763, 0.8777, 0.1153, 0.8777, 0.09549, 0.8037, 0.0763, 0.8037, 0.1396, 0.8777, 0.1727, 0.8777, 0.1153, 0.8037, 0.1396, 0.8037, 0.2381, 0.8777, 0.2622, 0.8777, 0.1727, 0.8037, 0.2381, 0.8037, 0.3623, 0.8777, 0.375, 0.8777, 0.2622, 0.8037, 0.3623, 0.8037, 0.5, 0.8777, 0.5, 0.8777, 0.375, 0.8037, 0.5, 0.8037, 0.6377, 0.8777, 0.625, 0.8777, 0.5, 0.8037, 0.6377, 0.8037, 0.7619, 0.8777, 0.7378, 0.8777, 0.625, 0.8037, 0.7619, 0.8037, 0.8604, 0.8777, 0.8273, 0.8777, 0.7378, 0.8037, 0.8604, 0.8037, 0.9237, 0.8777, 0.8847, 0.8777, 0.8273, 0.8037, 0.9237, 0.8037, 0.9455, 0.8777, 0.9045, 0.8777, 0.8847, 0.8037, 0.9455, 0.8037, 0.9237, 0.8777, 0.8847, 0.8777, 0.9045, 0.8037, 0.9237, 0.8037, 0.8604, 0.8777, 0.8273, 0.8777, 0.8847, 0.8037, 0.8604, 0.8037, 0.7619, 0.8777, 0.7378, 0.8777, 0.8273, 0.8037, 0.7619, 0.8037, 0.6377, 0.8777, 0.625, 0.8777, 0.7378, 0.8037, 0.6377, 0.8037, 0.5, 0.8777, 0.5, 0.8777, 0.625, 0.8037, 0.5, 0.8037, 0.3623, 0.8777, 0.375, 0.8777, 0.5, 0.8777, 0.375, 0.8777, 0.2622, 0.9437, 0.2922, 0.9437, 0.3907, 0.8777, 0.2622, 0.8777, 0.1727, 0.9437, 0.214, 0.9437, 0.2922, 0.8777, 0.1727, 0.8777, 0.1153, 0.9437, 0.1638, 0.9437, 0.214, 0.8777, 0.1153, 0.8777, 0.09549, 0.9437, 0.1464, 0.9437, 0.1638, 0.8777, 0.09549, 0.8777, 0.1153, 0.9437, 0.1638, 0.9437, 0.1464, 0.8777, 0.1153, 0.8777, 0.1727, 0.9437, 0.214, 0.9437, 0.1638, 0.8777, 0.1727, 0.8777, 0.2622, 0.9437, 0.2922, 0.9437, 0.214, 0.8777, 0.2622, 0.8777, 0.375, 0.9437, 0.3907, 0.9437, 0.2922, 0.8777, 0.375, 0.8777, 0.5, 0.9437, 0.5, 0.9437, 0.3907, 0.8777, 0.5, 0.8777, 0.625, 0.9437, 0.6093, 0.9437, 0.5, 0.8777, 0.625, 0.8777, 0.7378, 0.9437, 0.7078, 0.9437, 0.6093, 0.8777, 0.7378, 0.8777, 0.8273, 0.9437, 0.786, 0.9437, 0.7078, 0.8777, 0.8273, 0.8777, 0.8847, 0.9437, 0.8362, 0.9437, 0.786, 0.8777, 0.8847, 0.8777, 0.9045, 0.9437, 0.8536, 0.9437, 0.8362, 0.8777, 0.9045, 0.8777, 0.8847, 0.9437, 0.8362, 0.9437, 0.8536, 0.8777, 0.8847, 0.8777, 0.8273, 0.9437, 0.786, 0.9437, 0.8362, 0.8777, 0.8273, 0.8777, 0.7378, 0.9437, 0.7078, 0.9437, 0.786, 0.8777, 0.7378, 0.8777, 0.625, 0.9437, 0.6093, 0.9437, 0.7078, 0.8777, 0.625, 0.8777, 0.5, 0.9437, 0.5, 0.9437, 0.6093, 0.8777, 0.5, 0.8777, 0.375, 0.9437, 0.3907, 0.9437, 0.5, 0.9437, 0.3907, 0.9437, 0.2922, 1.0, 0.3273, 1.0, 0.4092, 0.9437, 0.2922, 0.9437, 0.214, 1.0, 0.2622, 1.0, 0.3273, 0.9437, 0.214, 0.9437, 0.1638, 1.0, 0.2205, 1.0, 0.2622, 0.9437, 0.1638, 0.9437, 0.1464, 1.0, 0.2061, 1.0, 0.2205, 0.9437, 0.1464, 0.9437, 0.1638, 1.0, 0.2205, 1.0, 0.2061, 0.9437, 0.1638, 0.9437, 0.214, 1.0, 0.2622, 1.0, 0.2205, 0.9437, 0.214, 0.9437, 0.2922, 1.0, 0.3273, 1.0, 0.2622, 0.9437, 0.2922, 0.9437, 0.3907, 1.0, 0.4092, 1.0, 0.3273, 0.9437, 0.3907, 0.9437, 0.5, 1.0, 0.5, 1.0, 0.4092, 0.9437, 0.5, 0.9437, 0.6093, 1.0, 0.5908, 1.0, 0.5, 0.9437, 0.6093, 0.9437, 0.7078, 1.0, 0.6727, 1.0, 0.5908, 0.9437, 0.7078, 0.9437, 0.786, 1.0, 0.7378, 1.0, 0.6727, 0.9437, 0.786, 0.9437, 0.8362, 1.0, 0.7795, 1.0, 0.7378, 0.9437, 0.8362, 0.9437, 0.8536, 1.0, 0.7939, 1.0, 0.7795, 0.9437, 0.8536, 0.9437, 0.8362, 1.0, 0.7795, 1.0, 0.7939, 0.9437, 0.8362, 0.9437, 0.786, 1.0, 0.7378, 1.0, 0.7795, 0.9437, 0.786, 0.9437, 0.7078, 1.0, 0.6727, 1.0, 0.7378, 0.9437, 0.7078, 0.9437, 0.6093, 1.0, 0.5908, 1.0, 0.6727, 0.9437, 0.6093, 0.9437, 0.5, 1.0, 0.5, 1.0, 0.5908, 0.9437, 0.5, 0.9437, 0.3907, 1.0, 0.4092, 1.0, 0.5, 0.006806, 0.454, 0.006806, 0.4758, 0.0, 0.5, 0.006806, 0.4367, 0.006806, 0.454, 0.0, 0.5, 0.006806, 0.4256, 0.006806, 0.4367, 0.0, 0.5, 0.006806, 0.4218, 0.006806, 0.4256, 0.0, 0.5, 0.006806, 0.4256, 0.006806, 0.4218, 0.0, 0.5, 0.006806, 0.4367, 0.006806, 0.4256, 0.0, 0.5, 0.006806, 0.454, 0.006806, 0.4367, 0.0, 0.5, 0.006806, 0.4758, 0.006806, 0.454, 0.0, 0.5, 0.006806, 0.5, 0.006806, 0.4758, 0.0, 0.5, 0.006806, 0.5242, 0.006806, 0.5, 0.0, 0.5, 0.006806, 0.546, 0.006806, 0.5242, 0.0, 0.5, 0.006806, 0.5633, 0.006806, 0.546, 0.0, 0.5, 0.006806, 0.5744, 0.006806, 0.5633, 0.0, 0.5, 0.006806, 0.5782, 0.006806, 0.5744, 0.0, 0.5, 0.006806, 0.5744, 0.006806, 0.5782, 0.0, 0.5, 0.006806, 0.5633, 0.006806, 0.5744, 0.0, 0.5, 0.006806, 0.546, 0.006806, 0.5633, 0.0, 0.5, 0.006806, 0.5242, 0.006806, 0.546, 0.0, 0.5, 0.006806, 0.5, 0.006806, 0.5242, 0.0, 0.5, 0.006806, 0.4758, 0.006806, 0.5, 0.0, 0.5, 1.0, 0.7378, 1.0, 0.6727, 1.0, 0.7378, 1.0, 0.3273, 1.0, 0.4092, 1.0, 0.3273, 1.0, 0.5908, 1.0, 0.5, 1.0, 0.5908, 1.0, 0.5, 1.0, 0.5908, 1.0, 0.5, 1.0, 0.6727, 1.0, 0.7378, 1.0, 0.6727, 1.0, 0.4092, 1.0, 0.3273, 1.0, 0.4092, 1.0, 0.7795, 1.0, 0.7939, 1.0, 0.7795, 1.0, 0.2622, 1.0, 0.2205, 1.0, 0.2622, 1.0, 0.7795, 1.0, 0.7378, 1.0, 0.7795, 1.0, 0.2061, 1.0, 0.2205, 1.0, 0.2061, 1.0, 0.2622, 1.0, 0.3273, 1.0, 0.2622, 1.0, 0.6727, 1.0, 0.5908, 1.0, 0.6727, 1.0, 0.4092, 1.0, 0.5, 1.0, 0.4092, 1.0, 0.5, 1.0, 0.4092, 1.0, 0.5, 1.0, 0.5908, 1.0, 0.6727, 1.0, 0.5908, 1.0, 0.7378, 1.0, 0.7795, 1.0, 0.7378, 1.0, 0.3273, 1.0, 0.2622, 1.0, 0.3273, 1.0, 0.7939, 1.0, 0.7795, 1.0, 0.7939, 1.0, 0.2205, 1.0, 0.2061, 1.0, 0.2205, 1.0, 0.2205, 1.0, 0.2622, 1.0, 0.2205])
me_untitled.materials.append(mat_phong1)
me_untitled.use_remesh_preserve_volume = False
me_untitled.use_remesh_preserve_attributes = False
me_untitled.use_mirror_vertex_groups = False
me_untitled.update()

# ---- objects
ob_polysurface4_001 = bpy.data.objects.new('polySurface4.001', me_untitled)
ob_transform1 = bpy.data.objects.new('transform1', None)
ob_transform2 = bpy.data.objects.new('transform2', None)
ob_transform3 = bpy.data.objects.new('transform3', None)
ob_transform4 = bpy.data.objects.new('transform4', None)
ob_transform5 = bpy.data.objects.new('transform5', None)
ob_transform7 = bpy.data.objects.new('transform7', None)
ob_transform8 = bpy.data.objects.new('transform8', None)
ob_transform6 = bpy.data.objects.new('transform6', None)

# ---- transforms, parenting, visibility, modifiers, constraints
ob_polysurface4_001.location = (0.0, 0.0, -2.22e-16)
ob_polysurface4_001.rotation_euler = (1.571, -0.0, -1.51e-07)
ob_polysurface4_001.scale = (0.01, 0.01, 0.01)
ob_polysurface4_001.color = (0.8, 0.8, 0.8, 1.0)
ob_polysurface4_001.lineart.crease_threshold = 0.0
ob_transform1.location = (0.0, 0.0, 0.0)
ob_transform1.empty_image_offset = (0.0, 0.0)
ob_transform1.color = (0.8, 0.8, 0.8, 1.0)
ob_transform1.hide_viewport = True
ob_transform1.lineart.crease_threshold = 0.0
ob_transform2.location = (0.0, 0.0, 0.0)
ob_transform2.empty_image_offset = (0.0, 0.0)
ob_transform2.color = (0.8, 0.8, 0.8, 1.0)
ob_transform2.hide_viewport = True
ob_transform2.lineart.crease_threshold = 0.0
ob_transform3.location = (0.0, 0.0, 0.0)
ob_transform3.empty_image_offset = (0.0, 0.0)
ob_transform3.color = (0.8, 0.8, 0.8, 1.0)
ob_transform3.hide_viewport = True
ob_transform3.lineart.crease_threshold = 0.0
ob_transform4.location = (0.0, 0.0, 0.0)
ob_transform4.empty_image_offset = (0.0, 0.0)
ob_transform4.color = (0.8, 0.8, 0.8, 1.0)
ob_transform4.hide_viewport = True
ob_transform4.lineart.crease_threshold = 0.0
ob_transform5.location = (0.0, 0.0, 0.0)
ob_transform5.empty_image_offset = (0.0, 0.0)
ob_transform5.color = (0.8, 0.8, 0.8, 1.0)
ob_transform5.hide_viewport = True
ob_transform5.lineart.crease_threshold = 0.0
ob_transform7.location = (0.0, 0.0, 0.0)
ob_transform7.empty_image_offset = (0.0, 0.0)
ob_transform7.color = (0.8, 0.8, 0.8, 1.0)
ob_transform7.hide_viewport = True
ob_transform7.lineart.crease_threshold = 0.0
ob_transform8.location = (0.0, 0.0, 0.0)
ob_transform8.empty_image_offset = (0.0, 0.0)
ob_transform8.color = (0.8, 0.8, 0.8, 1.0)
ob_transform8.hide_viewport = True
ob_transform8.lineart.crease_threshold = 0.0
ob_transform6.location = (0.0, 0.0, 0.0)
ob_transform6.empty_image_offset = (0.0, 0.0)
ob_transform6.color = (0.8, 0.8, 0.8, 1.0)
ob_transform6.hide_viewport = True
ob_transform6.lineart.crease_threshold = 0.0

# ---- collection membership
col_collection_1.objects.link(ob_polysurface4_001)
col_collection_1.objects.link(ob_transform1)
col_collection_1.objects.link(ob_transform2)
col_collection_1.objects.link(ob_transform3)
col_collection_1.objects.link(ob_transform4)
col_collection_1.objects.link(ob_transform5)
col_collection_1.objects.link(ob_transform7)
col_collection_1.objects.link(ob_transform8)
col_collection_1.objects.link(ob_transform6)

# ---- scene / render settings (as saved in the file)
scene.frame_start = 1; scene.frame_end = 250; scene.frame_set(1)
scene.render.engine = 'BLENDER_EEVEE_NEXT'
scene.render.resolution_percentage = 50
scene.render.fps = 30
scene.render.dither_intensity = 0.0
scene.cycles.use_denoising = False
scene.cycles.samples = 10
scene.cycles.sampling_pattern = 'TABULATED_SOBOL'
scene.cycles.light_sampling_threshold = 0.0
scene.cycles.use_adaptive_sampling = False
scene.cycles.use_light_tree = False
scene.cycles.blur_glossy = 0.0
scene.cycles.pixel_filter_type = 'GAUSSIAN'
scene.cycles.sample_clamp_indirect = 0.0
scene.view_settings.view_transform = 'Standard'
bpy.context.view_layer.update()

# ---- added for rendering (the .blend has no active camera and no usable light): camera, sun
cam_auto = bpy.data.cameras.new('AutoCamera')
cam_auto.lens = 50.0
cam_auto.sensor_width = 36.0
cam_auto.clip_end = 1000.0
ob_auto_camera = bpy.data.objects.new('AutoCamera', cam_auto)
scene.collection.objects.link(ob_auto_camera)
ob_auto_camera.location = (0.280364, -0.369776, 0.222953)
ob_auto_camera.rotation_euler = (1.09748, -7.21219e-08, 0.694738)
scene.camera = ob_auto_camera
light_auto_sun = bpy.data.lights.new('AutoSun', 'SUN')
light_auto_sun.energy = 3.0
light_auto_sun.angle = 0.0523599
ob_auto_sun = bpy.data.objects.new('AutoSun', light_auto_sun)
scene.collection.objects.link(ob_auto_sun)
ob_auto_sun.rotation_euler = (0.872665, 0.174533, 0.523599)
bpy.context.view_layer.update()
